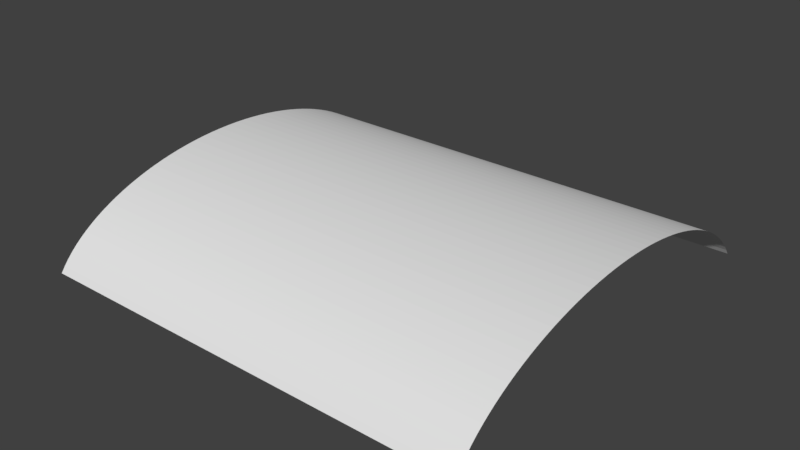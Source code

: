 # Source: flat_cylinder.blend  (saved by Blender 2.77.0; exported with 4.5.12 LTS)
import bpy
from mathutils import Matrix  # noqa: F401  (used for matrix-valued properties, if any)

bpy.ops.wm.read_factory_settings(use_empty=True)
scene = bpy.context.scene
scene.name = 'Scene'

# ---- collections
col_collection_1 = bpy.data.collections.new('Collection 1'); scene.collection.children.link(col_collection_1)
col_collection_5 = bpy.data.collections.new('Collection 5'); scene.collection.children.link(col_collection_5)

# ---- world
world_world = bpy.data.worlds.new('World'); scene.world = world_world
world_world.color = (0.05088, 0.05088, 0.05088)
world_world.use_sun_shadow = False
world_world.sun_shadow_jitter_overblur = 0.0
world_world.cycles.sampling_method = 'MANUAL'

# ---- meshes
me_cylinder_sd_2 = bpy.data.meshes.new('cylinder_sd_2')
me_cylinder_sd_2.from_pydata([(-1.0, 0.9415, 0.3369), (1.0, 0.9415, 0.3369), (1.0, 0.9415, 0.3369), (-1.0, 0.9415, 0.3369), (-1.0, 0.9239, 0.3827), (1.0, 0.9239, 0.3827), (1.0, 0.9239, 0.3827), (-1.0, 0.9239, 0.3827), (-1.0, 0.904, 0.4276), (1.0, 0.904, 0.4276), (1.0, 0.904, 0.4276), (-1.0, 0.904, 0.4276), (-1.0, 0.8819, 0.4714), (1.0, 0.8819, 0.4714), (1.0, 0.8819, 0.4714), (-1.0, 0.8819, 0.4714), (-1.0, 0.8577, 0.5141), (1.0, 0.8577, 0.5141), (1.0, 0.8577, 0.5141), (-1.0, 0.8577, 0.5141), (-1.0, 0.8315, 0.5556), (1.0, 0.8315, 0.5556), (1.0, 0.8315, 0.5556), (-1.0, 0.8315, 0.5556), (-1.0, 0.8032, 0.5957), (1.0, 0.8032, 0.5957), (1.0, 0.8032, 0.5957), (-1.0, 0.8032, 0.5957), (-1.0, 0.773, 0.6344), (1.0, 0.773, 0.6344), (1.0, 0.773, 0.6344), (-1.0, 0.773, 0.6344), (-1.0, 0.741, 0.6716), (1.0, 0.741, 0.6716), (1.0, 0.741, 0.6716), (-1.0, 0.741, 0.6716), (-1.0, 0.7071, 0.7071), (1.0, 0.7071, 0.7071), (1.0, 0.7071, 0.7071), (-1.0, 0.7071, 0.7071), (-1.0, 0.6716, 0.7409), (1.0, 0.6716, 0.7409), (1.0, 0.6716, 0.7409), (-1.0, 0.6716, 0.7409), (-1.0, 0.6344, 0.773), (1.0, 0.6344, 0.773), (1.0, 0.6344, 0.773), (-1.0, 0.6344, 0.773), (-1.0, 0.5957, 0.8032), (1.0, 0.5957, 0.8032), (1.0, 0.5957, 0.8032), (-1.0, 0.5957, 0.8032), (-1.0, 0.5556, 0.8315), (1.0, 0.5556, 0.8315), (1.0, 0.5556, 0.8315), (-1.0, 0.5556, 0.8315), (-1.0, 0.5141, 0.8577), (1.0, 0.5141, 0.8577), (1.0, 0.5141, 0.8577), (-1.0, 0.5141, 0.8577), (-1.0, 0.4714, 0.8819), (1.0, 0.4714, 0.8819), (1.0, 0.4714, 0.8819), (-1.0, 0.4714, 0.8819), (-1.0, 0.4276, 0.904), (1.0, 0.4276, 0.904), (1.0, 0.4276, 0.904), (-1.0, 0.4276, 0.904), (-1.0, 0.3827, 0.9239), (1.0, 0.3827, 0.9239), (1.0, 0.3827, 0.9239), (-1.0, 0.3827, 0.9239), (-1.0, 0.3369, 0.9415), (1.0, 0.3369, 0.9415), (1.0, 0.3369, 0.9415), (-1.0, 0.3369, 0.9415), (-1.0, 0.2903, 0.9569), (1.0, 0.2903, 0.9569), (1.0, 0.2903, 0.9569), (-1.0, 0.2903, 0.9569), (-1.0, 0.243, 0.97), (1.0, 0.243, 0.97), (1.0, 0.243, 0.97), (-1.0, 0.243, 0.97), (-1.0, 0.1951, 0.9808), (1.0, 0.1951, 0.9808), (1.0, 0.1951, 0.9808), (-1.0, 0.1951, 0.9808), (-1.0, 0.1467, 0.9892), (1.0, 0.1467, 0.9892), (1.0, 0.1467, 0.9892), (-1.0, 0.1467, 0.9892), (-1.0, 0.09802, 0.9952), (1.0, 0.09802, 0.9952), (1.0, 0.09802, 0.9952), (-1.0, 0.09802, 0.9952), (-1.0, 0.04907, 0.9988), (1.0, 0.04907, 0.9988), (1.0, 0.04907, 0.9988), (-1.0, 0.04907, 0.9988), (-1.0, 2e-06, 1.0), (1.0, 1e-06, 1.0), (1.0, 1e-06, 1.0), (-1.0, 2e-06, 1.0), (-1.0, -0.04907, 0.9988), (1.0, -0.04907, 0.9988), (1.0, -0.04907, 0.9988), (-1.0, -0.04907, 0.9988), (-1.0, -0.09802, 0.9952), (1.0, -0.09802, 0.9952), (1.0, -0.09802, 0.9952), (-1.0, -0.09802, 0.9952), (-1.0, -0.1467, 0.9892), (1.0, -0.1467, 0.9892), (1.0, -0.1467, 0.9892), (-1.0, -0.1467, 0.9892), (-1.0, -0.1951, 0.9808), (1.0, -0.1951, 0.9808), (1.0, -0.1951, 0.9808), (-1.0, -0.1951, 0.9808), (-1.0, -0.243, 0.97), (1.0, -0.243, 0.97), (1.0, -0.243, 0.97), (-1.0, -0.243, 0.97), (-1.0, -0.2903, 0.9569), (1.0, -0.2903, 0.9569), (1.0, -0.2903, 0.9569), (-1.0, -0.2903, 0.9569), (-1.0, -0.3369, 0.9415), (1.0, -0.3369, 0.9415), (1.0, -0.3369, 0.9415), (-1.0, -0.3369, 0.9415), (-1.0, -0.3827, 0.9239), (1.0, -0.3827, 0.9239), (1.0, -0.3827, 0.9239), (-1.0, -0.3827, 0.9239), (-1.0, -0.4276, 0.904), (1.0, -0.4276, 0.904), (1.0, -0.4276, 0.904), (-1.0, -0.4276, 0.904), (-1.0, -0.4714, 0.8819), (1.0, -0.4714, 0.8819), (1.0, -0.4714, 0.8819), (-1.0, -0.4714, 0.8819), (-1.0, -0.5141, 0.8577), (1.0, -0.5141, 0.8577), (1.0, -0.5141, 0.8577), (-1.0, -0.5141, 0.8577), (-1.0, -0.5556, 0.8315), (1.0, -0.5556, 0.8315), (1.0, -0.5556, 0.8315), (-1.0, -0.5556, 0.8315), (-1.0, -0.5957, 0.8032), (1.0, -0.5957, 0.8032), (1.0, -0.5957, 0.8032), (-1.0, -0.5957, 0.8032), (-1.0, -0.6344, 0.773), (1.0, -0.6344, 0.773), (1.0, -0.6344, 0.773), (-1.0, -0.6344, 0.773), (-1.0, -0.6716, 0.741), (1.0, -0.6716, 0.741), (1.0, -0.6716, 0.741), (-1.0, -0.6716, 0.741), (-1.0, -0.7071, 0.7071), (1.0, -0.7071, 0.7071), (1.0, -0.7071, 0.7071), (-1.0, -0.7071, 0.7071), (-1.0, -0.741, 0.6716), (1.0, -0.741, 0.6716), (1.0, -0.741, 0.6716), (-1.0, -0.741, 0.6716), (-1.0, -0.773, 0.6344), (1.0, -0.773, 0.6344), (1.0, -0.773, 0.6344), (-1.0, -0.773, 0.6344), (-1.0, -0.8032, 0.5957), (1.0, -0.8032, 0.5957), (1.0, -0.8032, 0.5957), (-1.0, -0.8032, 0.5957), (-1.0, -0.8315, 0.5556), (1.0, -0.8315, 0.5556), (1.0, -0.8315, 0.5556), (-1.0, -0.8315, 0.5556), (-1.0, -0.8577, 0.5141), (1.0, -0.8577, 0.5141), (1.0, -0.8577, 0.5141), (-1.0, -0.8577, 0.5141), (-1.0, -0.8819, 0.4714), (1.0, -0.8819, 0.4714), (1.0, -0.8819, 0.4714), (-1.0, -0.8819, 0.4714), (-1.0, -0.904, 0.4276), (1.0, -0.904, 0.4276), (1.0, -0.904, 0.4276), (-1.0, -0.904, 0.4276), (-1.0, -0.9239, 0.3827), (1.0, -0.9239, 0.3827), (1.0, -0.9239, 0.3827), (-1.0, -0.9239, 0.3827), (-1.0, -0.9415, 0.3369), (1.0, -0.9415, 0.3369), (1.0, -0.9415, 0.3369), (-1.0, -0.9415, 0.3369)], [(202, 203), (0, 1)], [(2, 3, 4, 5), (6, 7, 8, 9), (10, 11, 12, 13), (14, 15, 16, 17), (18, 19, 20, 21), (22, 23, 24, 25), (26, 27, 28, 29), (30, 31, 32, 33), (34, 35, 36, 37), (38, 39, 40, 41), (42, 43, 44, 45), (46, 47, 48, 49), (50, 51, 52, 53), (54, 55, 56, 57), (58, 59, 60, 61), (62, 63, 64, 65), (66, 67, 68, 69), (70, 71, 72, 73), (74, 75, 76, 77), (78, 79, 80, 81), (82, 83, 84, 85), (86, 87, 88, 89), (90, 91, 92, 93), (94, 95, 96, 97), (98, 99, 100, 101), (102, 103, 104, 105), (106, 107, 108, 109), (110, 111, 112, 113), (114, 115, 116, 117), (118, 119, 120, 121), (122, 123, 124, 125), (126, 127, 128, 129), (130, 131, 132, 133), (134, 135, 136, 137), (138, 139, 140, 141), (142, 143, 144, 145), (146, 147, 148, 149), (150, 151, 152, 153), (154, 155, 156, 157), (158, 159, 160, 161), (162, 163, 164, 165), (166, 167, 168, 169), (170, 171, 172, 173), (174, 175, 176, 177), (178, 179, 180, 181), (182, 183, 184, 185), (186, 187, 188, 189), (190, 191, 192, 193), (194, 195, 196, 197), (198, 199, 200, 201)])
me_cylinder_sd_2.use_remesh_preserve_volume = False
me_cylinder_sd_2.use_remesh_preserve_attributes = False
me_cylinder_sd_2.use_mirror_vertex_groups = False
me_cylinder_sd_2.update()

# ---- objects
ob_cylinder_sd_2 = bpy.data.objects.new('cylinder_sd_2', me_cylinder_sd_2)

# ---- transforms, parenting, visibility, modifiers, constraints
ob_cylinder_sd_2.location = (1.75, 0.0, 0.39)
ob_cylinder_sd_2.scale = (0.1, 0.1, 0.05345)
ob_cylinder_sd_2.lineart.crease_threshold = 0.0

# ---- collection membership
col_collection_1.objects.link(ob_cylinder_sd_2)
col_collection_5.objects.link(ob_cylinder_sd_2)

# ---- scene / render settings (as saved in the file)
scene.frame_start = 1; scene.frame_end = 250; scene.frame_set(0)
scene.render.engine = 'BLENDER_EEVEE_NEXT'
scene.render.resolution_percentage = 50
scene.render.dither_intensity = 0.0
scene.cycles.use_denoising = False
scene.cycles.samples = 128
scene.cycles.sampling_pattern = 'TABULATED_SOBOL'
scene.cycles.light_sampling_threshold = 0.0
scene.cycles.use_adaptive_sampling = False
scene.cycles.use_light_tree = False
scene.cycles.blur_glossy = 0.0
scene.cycles.sample_clamp_indirect = 0.0
scene.view_settings.view_transform = 'Standard'
bpy.context.view_layer.update()

# ---- added for rendering (the .blend has no active camera and no usable light): camera, sun
cam_auto = bpy.data.cameras.new('AutoCamera')
cam_auto.lens = 50.0
cam_auto.sensor_width = 36.0
cam_auto.clip_end = 1000.0
ob_auto_camera = bpy.data.objects.new('AutoCamera', cam_auto)
scene.collection.objects.link(ob_auto_camera)
ob_auto_camera.location = (2.00627, -0.30752, 0.630744)
ob_auto_camera.rotation_euler = (1.09748, -7.21219e-08, 0.694738)
scene.camera = ob_auto_camera
light_auto_sun = bpy.data.lights.new('AutoSun', 'SUN')
light_auto_sun.energy = 3.0
light_auto_sun.angle = 0.0523599
ob_auto_sun = bpy.data.objects.new('AutoSun', light_auto_sun)
scene.collection.objects.link(ob_auto_sun)
ob_auto_sun.rotation_euler = (0.872665, 0.174533, 0.523599)
bpy.context.view_layer.update()
